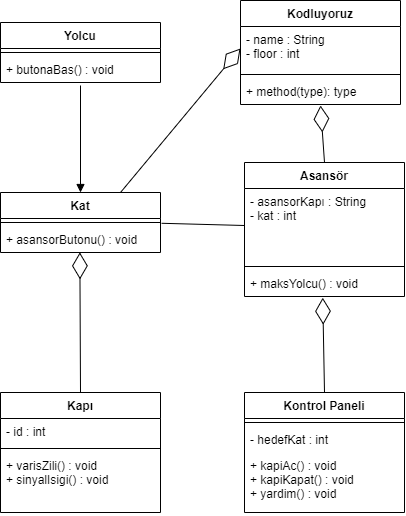

The diagram above was exported from draw.io. Its source (the exported page's mxGraphModel, read from the mxfile embedded in the PNG):
<mxGraphModel dx="1580" dy="847" grid="1" gridSize="10" guides="1" tooltips="1" connect="1" arrows="1" fold="1" page="1" pageScale="1" pageWidth="827" pageHeight="1169" background="none" math="0" shadow="0">
  <root>
    <mxCell id="0" />
    <mxCell id="1" parent="0" />
    <mxCell id="Jhk84I_YsjntuIfxgs6v-1" value="Kodluyoruz" style="swimlane;fontStyle=1;align=center;verticalAlign=top;childLayout=stackLayout;horizontal=1;startSize=26;horizontalStack=0;resizeParent=1;resizeParentMax=0;resizeLast=0;collapsible=1;marginBottom=0;" parent="1" vertex="1">
      <mxGeometry x="330" y="88" width="160" height="104" as="geometry" />
    </mxCell>
    <mxCell id="Jhk84I_YsjntuIfxgs6v-2" value="- name : String&#10;- floor : int" style="text;strokeColor=none;fillColor=none;align=left;verticalAlign=top;spacingLeft=4;spacingRight=4;overflow=hidden;rotatable=0;points=[[0,0.5],[1,0.5]];portConstraint=eastwest;" parent="Jhk84I_YsjntuIfxgs6v-1" vertex="1">
      <mxGeometry y="26" width="160" height="44" as="geometry" />
    </mxCell>
    <mxCell id="Jhk84I_YsjntuIfxgs6v-3" value="" style="line;strokeWidth=1;fillColor=none;align=left;verticalAlign=middle;spacingTop=-1;spacingLeft=3;spacingRight=3;rotatable=0;labelPosition=right;points=[];portConstraint=eastwest;" parent="Jhk84I_YsjntuIfxgs6v-1" vertex="1">
      <mxGeometry y="70" width="160" height="8" as="geometry" />
    </mxCell>
    <mxCell id="Jhk84I_YsjntuIfxgs6v-4" value="+ method(type): type" style="text;strokeColor=none;fillColor=none;align=left;verticalAlign=top;spacingLeft=4;spacingRight=4;overflow=hidden;rotatable=0;points=[[0,0.5],[1,0.5]];portConstraint=eastwest;" parent="Jhk84I_YsjntuIfxgs6v-1" vertex="1">
      <mxGeometry y="78" width="160" height="26" as="geometry" />
    </mxCell>
    <mxCell id="Jhk84I_YsjntuIfxgs6v-5" value="Asansör" style="swimlane;fontStyle=1;align=center;verticalAlign=top;childLayout=stackLayout;horizontal=1;startSize=26;horizontalStack=0;resizeParent=1;resizeParentMax=0;resizeLast=0;collapsible=1;marginBottom=0;" parent="1" vertex="1">
      <mxGeometry x="334" y="250" width="160" height="134" as="geometry" />
    </mxCell>
    <mxCell id="Jhk84I_YsjntuIfxgs6v-6" value="- asansorKapı : String&#10;- kat : int" style="text;strokeColor=none;fillColor=none;align=left;verticalAlign=top;spacingLeft=4;spacingRight=4;overflow=hidden;rotatable=0;points=[[0,0.5],[1,0.5]];portConstraint=eastwest;" parent="Jhk84I_YsjntuIfxgs6v-5" vertex="1">
      <mxGeometry y="26" width="160" height="74" as="geometry" />
    </mxCell>
    <mxCell id="Jhk84I_YsjntuIfxgs6v-7" value="" style="line;strokeWidth=1;fillColor=none;align=left;verticalAlign=middle;spacingTop=-1;spacingLeft=3;spacingRight=3;rotatable=0;labelPosition=right;points=[];portConstraint=eastwest;" parent="Jhk84I_YsjntuIfxgs6v-5" vertex="1">
      <mxGeometry y="100" width="160" height="8" as="geometry" />
    </mxCell>
    <mxCell id="Jhk84I_YsjntuIfxgs6v-8" value="+ maksYolcu() : void" style="text;strokeColor=none;fillColor=none;align=left;verticalAlign=top;spacingLeft=4;spacingRight=4;overflow=hidden;rotatable=0;points=[[0,0.5],[1,0.5]];portConstraint=eastwest;" parent="Jhk84I_YsjntuIfxgs6v-5" vertex="1">
      <mxGeometry y="108" width="160" height="26" as="geometry" />
    </mxCell>
    <mxCell id="Jhk84I_YsjntuIfxgs6v-9" value="Yolcu" style="swimlane;fontStyle=1;align=center;verticalAlign=top;childLayout=stackLayout;horizontal=1;startSize=26;horizontalStack=0;resizeParent=1;resizeParentMax=0;resizeLast=0;collapsible=1;marginBottom=0;" parent="1" vertex="1">
      <mxGeometry x="90" y="110" width="160" height="60" as="geometry" />
    </mxCell>
    <mxCell id="Jhk84I_YsjntuIfxgs6v-11" value="" style="line;strokeWidth=1;fillColor=none;align=left;verticalAlign=middle;spacingTop=-1;spacingLeft=3;spacingRight=3;rotatable=0;labelPosition=right;points=[];portConstraint=eastwest;" parent="Jhk84I_YsjntuIfxgs6v-9" vertex="1">
      <mxGeometry y="26" width="160" height="8" as="geometry" />
    </mxCell>
    <mxCell id="Jhk84I_YsjntuIfxgs6v-12" value="+ butonaBas() : void" style="text;strokeColor=none;fillColor=none;align=left;verticalAlign=top;spacingLeft=4;spacingRight=4;overflow=hidden;rotatable=0;points=[[0,0.5],[1,0.5]];portConstraint=eastwest;" parent="Jhk84I_YsjntuIfxgs6v-9" vertex="1">
      <mxGeometry y="34" width="160" height="26" as="geometry" />
    </mxCell>
    <mxCell id="Jhk84I_YsjntuIfxgs6v-13" value="Kapı" style="swimlane;fontStyle=1;align=center;verticalAlign=top;childLayout=stackLayout;horizontal=1;startSize=26;horizontalStack=0;resizeParent=1;resizeParentMax=0;resizeLast=0;collapsible=1;marginBottom=0;" parent="1" vertex="1">
      <mxGeometry x="90" y="480" width="160" height="120" as="geometry" />
    </mxCell>
    <mxCell id="Jhk84I_YsjntuIfxgs6v-14" value="- id : int" style="text;strokeColor=none;fillColor=none;align=left;verticalAlign=top;spacingLeft=4;spacingRight=4;overflow=hidden;rotatable=0;points=[[0,0.5],[1,0.5]];portConstraint=eastwest;" parent="Jhk84I_YsjntuIfxgs6v-13" vertex="1">
      <mxGeometry y="26" width="160" height="26" as="geometry" />
    </mxCell>
    <mxCell id="Jhk84I_YsjntuIfxgs6v-15" value="" style="line;strokeWidth=1;fillColor=none;align=left;verticalAlign=middle;spacingTop=-1;spacingLeft=3;spacingRight=3;rotatable=0;labelPosition=right;points=[];portConstraint=eastwest;" parent="Jhk84I_YsjntuIfxgs6v-13" vertex="1">
      <mxGeometry y="52" width="160" height="8" as="geometry" />
    </mxCell>
    <mxCell id="Jhk84I_YsjntuIfxgs6v-16" value="+ varisZili() : void&#10;+ sinyalIsigi() : void" style="text;strokeColor=none;fillColor=none;align=left;verticalAlign=top;spacingLeft=4;spacingRight=4;overflow=hidden;rotatable=0;points=[[0,0.5],[1,0.5]];portConstraint=eastwest;" parent="Jhk84I_YsjntuIfxgs6v-13" vertex="1">
      <mxGeometry y="60" width="160" height="60" as="geometry" />
    </mxCell>
    <mxCell id="Jhk84I_YsjntuIfxgs6v-17" value="Kontrol Paneli" style="swimlane;fontStyle=1;align=center;verticalAlign=top;childLayout=stackLayout;horizontal=1;startSize=26;horizontalStack=0;resizeParent=1;resizeParentMax=0;resizeLast=0;collapsible=1;marginBottom=0;" parent="1" vertex="1">
      <mxGeometry x="334" y="480" width="160" height="120" as="geometry" />
    </mxCell>
    <mxCell id="Jhk84I_YsjntuIfxgs6v-19" value="" style="line;strokeWidth=1;fillColor=none;align=left;verticalAlign=middle;spacingTop=-1;spacingLeft=3;spacingRight=3;rotatable=0;labelPosition=right;points=[];portConstraint=eastwest;" parent="Jhk84I_YsjntuIfxgs6v-17" vertex="1">
      <mxGeometry y="26" width="160" height="8" as="geometry" />
    </mxCell>
    <mxCell id="Jhk84I_YsjntuIfxgs6v-18" value="- hedefKat : int" style="text;strokeColor=none;fillColor=none;align=left;verticalAlign=top;spacingLeft=4;spacingRight=4;overflow=hidden;rotatable=0;points=[[0,0.5],[1,0.5]];portConstraint=eastwest;" parent="Jhk84I_YsjntuIfxgs6v-17" vertex="1">
      <mxGeometry y="34" width="160" height="26" as="geometry" />
    </mxCell>
    <mxCell id="Jhk84I_YsjntuIfxgs6v-20" value="+ kapiAc() : void&#10;+ kapiKapat() : void&#10;+ yardim() : void" style="text;strokeColor=none;fillColor=none;align=left;verticalAlign=top;spacingLeft=4;spacingRight=4;overflow=hidden;rotatable=0;points=[[0,0.5],[1,0.5]];portConstraint=eastwest;" parent="Jhk84I_YsjntuIfxgs6v-17" vertex="1">
      <mxGeometry y="60" width="160" height="60" as="geometry" />
    </mxCell>
    <mxCell id="Jhk84I_YsjntuIfxgs6v-21" value="Kat" style="swimlane;fontStyle=1;align=center;verticalAlign=top;childLayout=stackLayout;horizontal=1;startSize=26;horizontalStack=0;resizeParent=1;resizeParentMax=0;resizeLast=0;collapsible=1;marginBottom=0;" parent="1" vertex="1">
      <mxGeometry x="90" y="280" width="160" height="60" as="geometry" />
    </mxCell>
    <mxCell id="Jhk84I_YsjntuIfxgs6v-23" value="" style="line;strokeWidth=1;fillColor=none;align=left;verticalAlign=middle;spacingTop=-1;spacingLeft=3;spacingRight=3;rotatable=0;labelPosition=right;points=[];portConstraint=eastwest;" parent="Jhk84I_YsjntuIfxgs6v-21" vertex="1">
      <mxGeometry y="26" width="160" height="8" as="geometry" />
    </mxCell>
    <mxCell id="Jhk84I_YsjntuIfxgs6v-24" value="+ asansorButonu() : void" style="text;strokeColor=none;fillColor=none;align=left;verticalAlign=top;spacingLeft=4;spacingRight=4;overflow=hidden;rotatable=0;points=[[0,0.5],[1,0.5]];portConstraint=eastwest;" parent="Jhk84I_YsjntuIfxgs6v-21" vertex="1">
      <mxGeometry y="34" width="160" height="26" as="geometry" />
    </mxCell>
    <mxCell id="NLJltsyQa7RP0x5wF-1E-1" value="" style="endArrow=diamondThin;endFill=0;endSize=24;html=1;rounded=0;exitX=0.5;exitY=0;exitDx=0;exitDy=0;entryX=0.489;entryY=1.047;entryDx=0;entryDy=0;entryPerimeter=0;" edge="1" parent="1" source="Jhk84I_YsjntuIfxgs6v-17" target="Jhk84I_YsjntuIfxgs6v-8">
      <mxGeometry width="160" relative="1" as="geometry">
        <mxPoint x="330" y="390" as="sourcePoint" />
        <mxPoint x="430" y="410" as="targetPoint" />
      </mxGeometry>
    </mxCell>
    <mxCell id="NLJltsyQa7RP0x5wF-1E-5" value="" style="html=1;verticalAlign=bottom;endArrow=block;rounded=0;exitX=0.5;exitY=1.115;exitDx=0;exitDy=0;exitPerimeter=0;" edge="1" parent="1" source="Jhk84I_YsjntuIfxgs6v-12" target="Jhk84I_YsjntuIfxgs6v-21">
      <mxGeometry width="80" relative="1" as="geometry">
        <mxPoint x="260" y="390" as="sourcePoint" />
        <mxPoint x="340" y="390" as="targetPoint" />
      </mxGeometry>
    </mxCell>
    <mxCell id="NLJltsyQa7RP0x5wF-1E-6" value="" style="endArrow=diamondThin;endFill=0;endSize=24;html=1;rounded=0;exitX=0.5;exitY=0;exitDx=0;exitDy=0;entryX=0.496;entryY=0.995;entryDx=0;entryDy=0;entryPerimeter=0;" edge="1" parent="1" source="Jhk84I_YsjntuIfxgs6v-13" target="Jhk84I_YsjntuIfxgs6v-24">
      <mxGeometry width="160" relative="1" as="geometry">
        <mxPoint x="230" y="350" as="sourcePoint" />
        <mxPoint x="390" y="350" as="targetPoint" />
      </mxGeometry>
    </mxCell>
    <mxCell id="NLJltsyQa7RP0x5wF-1E-7" value="" style="endArrow=diamondThin;endFill=0;endSize=24;html=1;rounded=0;exitX=0.5;exitY=0;exitDx=0;exitDy=0;entryX=0.5;entryY=1.038;entryDx=0;entryDy=0;entryPerimeter=0;" edge="1" parent="1" source="Jhk84I_YsjntuIfxgs6v-5" target="Jhk84I_YsjntuIfxgs6v-4">
      <mxGeometry width="160" relative="1" as="geometry">
        <mxPoint x="340" y="320" as="sourcePoint" />
        <mxPoint x="500" y="320" as="targetPoint" />
      </mxGeometry>
    </mxCell>
    <mxCell id="NLJltsyQa7RP0x5wF-1E-8" value="" style="endArrow=none;html=1;rounded=0;exitX=1.007;exitY=-0.124;exitDx=0;exitDy=0;exitPerimeter=0;entryX=0;entryY=0.5;entryDx=0;entryDy=0;" edge="1" parent="1" source="Jhk84I_YsjntuIfxgs6v-24" target="Jhk84I_YsjntuIfxgs6v-6">
      <mxGeometry width="50" height="50" relative="1" as="geometry">
        <mxPoint x="400" y="340" as="sourcePoint" />
        <mxPoint x="450" y="290" as="targetPoint" />
      </mxGeometry>
    </mxCell>
    <mxCell id="NLJltsyQa7RP0x5wF-1E-9" value="" style="endArrow=diamondThin;endFill=0;endSize=24;html=1;rounded=0;exitX=0.75;exitY=0;exitDx=0;exitDy=0;entryX=0;entryY=0.5;entryDx=0;entryDy=0;" edge="1" parent="1" source="Jhk84I_YsjntuIfxgs6v-21" target="Jhk84I_YsjntuIfxgs6v-2">
      <mxGeometry width="160" relative="1" as="geometry">
        <mxPoint x="340" y="320" as="sourcePoint" />
        <mxPoint x="500" y="320" as="targetPoint" />
      </mxGeometry>
    </mxCell>
  </root>
</mxGraphModel>